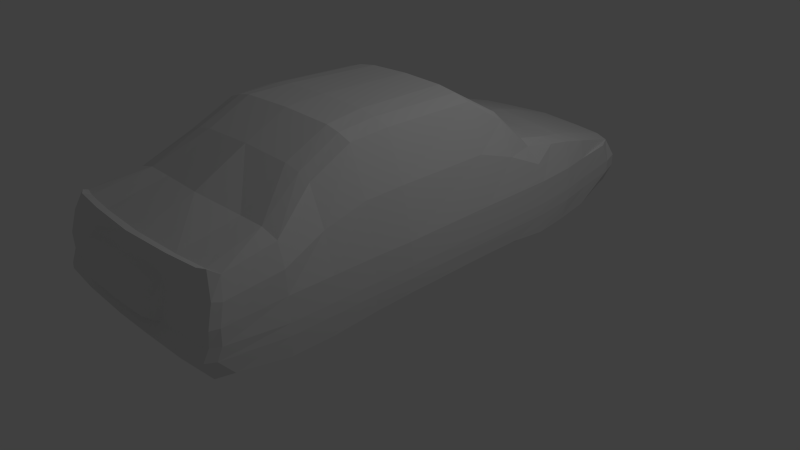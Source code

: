 # Source: hovercar.blend  (saved by Blender 2.70.0; exported with 4.5.12 LTS)
import bpy
from mathutils import Matrix  # noqa: F401  (used for matrix-valued properties, if any)

bpy.ops.wm.read_factory_settings(use_empty=True)
scene = bpy.context.scene
scene.name = 'Scene'

# ---- collections
col_collection_1 = bpy.data.collections.new('Collection 1'); scene.collection.children.link(col_collection_1)

# ---- materials (node trees are filled in below, after node groups)
mat_material = bpy.data.materials.new('Material')
mat_material.alpha_threshold = 0.0
mat_material.roughness = 0.5
mat_material.line_color = (0.0, 0.0, 0.0, 1.0)

# ---- material node trees

# ---- world
world_world = bpy.data.worlds.new('World'); scene.world = world_world
world_world.color = (0.05088, 0.05088, 0.05088)
world_world.use_sun_shadow = False
world_world.sun_shadow_jitter_overblur = 0.0
world_world.cycles.sampling_method = 'MANUAL'
world_world.cycles.sample_map_resolution = 256

# ---- cameras
cam_camera = bpy.data.cameras.new('Camera')
cam_camera.clip_end = 100.0
cam_camera.lens = 35.0
cam_camera.sensor_width = 32.0
cam_camera.sensor_height = 18.0
cam_camera.ortho_scale = 7.314
cam_camera.dof.focus_distance = 0.0

# ---- lights
light_lamp = bpy.data.lights.new('Lamp', 'POINT')
light_lamp.transmission_factor = 0.0
light_lamp.cutoff_distance = 30.0
light_lamp.energy = 100.0
light_lamp.shadow_buffer_clip_start = 1.001
light_lamp.shadow_soft_size = 0.1
light_lamp.shadow_maximum_resolution = 0.006
light_lamp.use_absolute_resolution = True
light_lamp.cycles.use_multiple_importance_sampling = False

# ---- meshes
me_cube = bpy.data.meshes.new('Cube')
me_cube.from_pydata([(-1.361, -3.086, 0.4003), (-1.219, 3.214, 0.4475), (-1.242, -3.086, 1.489), (-1.267, 1.898, 1.341), (0.0, 3.51, 0.3939), (0.0, -3.212, 0.2958), (-1.405, 1.113, 0.308), (-1.38, -3.235, 0.7703), (-1.267, 3.323, 0.7999), (0.0, 2.085, 1.428), (0.0, -3.229, 1.489), (-1.091, 1.113, 1.808), (0.0, 1.113, 0.1476), (0.0, 1.113, 1.93), (0.0, -3.36, 0.7703), (-1.422, 1.113, 0.6592), (0.0, 3.54, 0.7999), (-0.6283, 3.435, 0.3939), (-0.7023, -3.19, 0.2958), (-1.405, 1.621, 0.2522), (-1.402, -3.231, 0.9594), (-1.215, 3.19, 1.041), (-0.7023, 2.01, 1.398), (-0.7023, -3.19, 1.489), (-1.194, 1.522, 1.397), (-1.405, -1.76, 0.2522), (-1.361, -3.302, 0.6182), (-1.267, 3.323, 0.6478), (-1.086, -1.76, 1.883), (-0.7023, 1.113, 0.1476), (0.0, 1.621, -0.04674), (0.0, -1.76, -0.00508), (0.0, -1.76, 2.005), (0.0, 1.522, 1.543), (-0.7023, 1.113, 1.926), (-0.7023, -3.338, 0.7984), (0.0, -3.427, 0.6182), (-1.422, 1.621, 0.6592), (-1.422, -1.76, 0.6592), (-1.422, 1.113, 0.5071), (-1.405, 1.113, 0.9594), (-0.6283, 3.464, 0.7999), (0.0, 3.407, 1.069), (0.0, 3.54, 0.6478), (-0.7023, -1.76, -0.00508), (-0.7023, -1.76, 1.985), (-0.7676, -3.335, 0.9594), (-1.405, 1.621, 0.9594), (-0.6283, 3.464, 0.6478), (-0.7023, 1.621, -0.01642), (-0.7023, 1.522, 1.51), (-0.7023, -3.405, 0.6182), (-1.422, 1.621, 0.5071), (-1.422, -1.76, 0.5071), (-1.405, -1.76, 0.9594), (-0.6283, 3.331, 1.064), (-1.403, -2.33, 0.2522), (-1.294, -2.33, 1.528), (0.0, -2.425, 1.65), (-1.42, -2.33, 0.6592), (0.0, -2.345, -0.00508), (-0.7023, -2.342, -0.00508), (-0.7023, -2.342, 1.592), (-1.42, -2.33, 0.5071), (-1.403, -2.33, 0.9594), (0.0, 0.5889, 0.1847), (-1.405, 0.5889, 0.3159), (-1.035, 0.5889, 2.15), (0.0, 0.5889, 2.272), (-1.422, 0.5889, 0.6592), (-0.7023, 0.5889, 0.1847), (-0.572, 0.5889, 2.252), (-1.422, 0.5889, 0.5071), (-1.405, 0.5889, 0.9594), (0.0, -1.205, 0.03195), (-1.405, -1.205, 0.2892), (-1.068, -1.205, 2.15), (0.0, -1.205, 2.272), (-1.422, -1.205, 0.6592), (-0.7023, -1.205, 0.03195), (-0.7023, -1.205, 2.252), (-1.422, -1.205, 0.5071), (-1.405, -1.205, 0.9594), (-1.08, 3.3, 0.3939), (-1.231, -3.138, 0.2958), (-1.1, 1.954, 1.385), (-1.146, -3.138, 1.489), (-1.239, 1.113, 0.1767), (-1.231, -3.286, 0.7703), (-1.052, 3.409, 0.7999), (-0.9763, 1.113, 1.887), (-1.239, -1.76, 0.1476), (-0.9208, -1.76, 1.947), (-1.231, -3.283, 0.9594), (-1.052, 3.409, 0.6478), (-1.239, 1.621, 0.1476), (-1.073, 1.522, 1.47), (-1.231, -3.353, 0.6182), (-1.013, 3.276, 1.055), (-1.238, -2.336, 0.1476), (-1.054, -2.336, 1.592), (-1.239, 0.5889, 0.1847), (-0.8288, 0.5889, 2.213), (-1.239, -1.205, 0.1847), (-0.8892, -1.205, 2.213), (-1.263, 3.009, 0.4261), (0.0, 3.274, 0.3215), (-1.325, 3.114, 0.7796), (-1.308, 3.0, 1.029), (-0.6283, 3.209, 0.3215), (-1.325, 3.114, 0.6275), (-1.138, 3.082, 0.3215), (0.0, -0.6834, 0.1847), (-1.419, -0.6834, 0.3159), (-1.066, -0.6834, 2.181), (0.0, -0.6834, 2.302), (-1.436, -0.6834, 0.6592), (-0.7023, -0.6834, 0.1847), (-0.6372, -0.6834, 2.283), (-1.436, -0.6834, 0.5071), (-1.419, -0.6834, 0.9594), (-1.239, -0.6834, 0.1847), (-0.859, -0.6834, 2.244), (-1.275, 2.537, 1.218), (-1.276, 2.191, 1.296), (0.0, 2.741, 1.284), (0.0, 2.385, 1.382), (-0.7023, 2.665, 1.257), (-0.7023, 2.309, 1.354), (-1.045, 2.61, 1.245), (-1.075, 2.254, 1.333), (-1.343, 2.561, 0.3239), (-1.386, 2.057, 0.2816), (0.0, 2.666, 0.02492), (0.0, 2.199, -0.01731), (-1.36, 2.575, 0.7273), (-1.403, 2.162, 0.6872), (-1.343, 2.511, 0.9988), (-1.386, 2.136, 0.9756), (-0.7023, 2.629, 0.05524), (-0.7023, 2.184, 0.01301), (-1.36, 2.575, 0.5752), (-1.403, 2.162, 0.5351), (-1.201, 2.603, 0.2193), (-1.214, 2.173, 0.1771), (-1.392, -2.991, 0.3817), (-1.324, -2.991, 1.432), (0.0, -3.12, 1.447), (-1.427, -3.121, 0.7563), (0.0, -3.103, 0.2771), (-0.7023, -3.084, 1.44), (-1.409, -3.179, 0.6042), (-1.433, -3.118, 0.9594), (-0.7023, -3.084, 0.2771), (-1.232, -3.037, 0.2771), (-1.144, -3.037, 1.44), (-1.38, -3.157, 1.229), (0.0, -3.324, 1.317), (-1.29, 1.113, 1.392), (-0.7023, -3.261, 1.249), (-1.343, 1.571, 1.182), (-1.288, -1.76, 1.43), (-1.383, -2.33, 1.249), (-1.262, 0.5889, 1.566), (-1.279, -1.205, 1.566), (-1.231, -3.209, 1.229), (-1.285, -0.6834, 1.581), (-1.408, -3.053, 1.2), (0.0, -3.488, 0.8635), (-0.5783, -3.474, 0.8635), (0.0, -3.486, 0.9831), (-0.5888, -3.472, 0.9831), (0.0, -3.465, 1.153), (-0.5783, -3.425, 1.153), (-0.3512, -3.349, 0.7703), (0.0, -3.393, 1.276), (-0.751, -3.337, 0.8815), (-0.7607, -3.298, 1.094), (-0.672, -3.404, 0.9707), (-0.3512, -3.293, 1.317), (0.0, -3.487, 0.9233), (-0.3543, -3.481, 0.8635), (-0.3543, -3.479, 0.9831), (-0.5878, -3.473, 0.9353), (-0.5888, -3.448, 1.068), (0.0, -3.475, 1.068), (-0.3543, -3.445, 1.153), (-0.6613, -3.33, 1.208), (-0.6516, -3.407, 0.8253), (0.0, -3.429, 0.7777), (-0.6664, -3.367, 1.086), (-0.3528, -3.362, 1.276), (-0.3543, -3.48, 0.9275), (-0.3543, -3.462, 1.068), (-0.6664, -3.406, 0.9108), (-0.3528, -3.418, 0.7777)], [], [(154, 84, 0, 145), (155, 146, 2, 86), (165, 86, 2, 156), (3, 47, 160, 24), (94, 83, 1, 27), (95, 87, 6, 19), (96, 24, 11, 90), (97, 88, 7, 26), (110, 107, 8, 27), (72, 69, 15, 39), (163, 67, 11, 158), (98, 89, 8, 21), (103, 91, 25, 75), (74, 31, 44, 79), (149, 5, 18, 153), (147, 150, 23, 10), (77, 80, 45, 32), (104, 76, 28, 92), (88, 93, 20, 7), (190, 178, 171, 184), (157, 10, 23, 159, 179), (107, 108, 21, 8), (15, 40, 47, 37), (158, 11, 24, 160), (89, 94, 27, 8), (16, 43, 48, 41), (43, 4, 17, 48), (144, 95, 19, 132), (134, 30, 49, 140), (30, 12, 29, 49), (33, 50, 34, 13), (9, 22, 50, 33), (85, 3, 24, 96), (84, 97, 26, 0), (5, 36, 51, 18), (36, 14, 174, 35, 51), (105, 110, 27, 1), (6, 39, 52, 19), (39, 15, 37, 52), (66, 72, 39, 6), (56, 63, 53, 25), (63, 59, 38, 53), (69, 73, 40, 15), (59, 64, 54, 38), (162, 57, 28, 161), (129, 98, 21, 123), (125, 42, 55, 127), (42, 16, 41, 55), (91, 99, 56, 25), (92, 28, 57, 100), (31, 60, 61, 44), (32, 45, 62, 58), (145, 151, 63, 56), (151, 148, 59, 63), (148, 152, 64, 59), (167, 146, 57, 162), (119, 116, 69, 72), (166, 114, 67, 163), (87, 101, 66, 6), (12, 65, 70, 29), (13, 34, 71, 68), (90, 11, 67, 102), (113, 119, 72, 66), (116, 120, 73, 69), (121, 103, 75, 113), (112, 74, 79, 117), (115, 118, 80, 77), (122, 114, 76, 104), (53, 38, 78, 81), (161, 28, 76, 164), (25, 53, 81, 75), (38, 54, 82, 78), (124, 138, 47, 3), (153, 18, 84, 154), (150, 155, 86, 23), (159, 23, 86, 165), (48, 17, 83, 94), (49, 29, 87, 95), (50, 96, 90, 34), (51, 35, 88, 97), (55, 41, 89, 98), (79, 44, 91, 103), (80, 104, 92, 45), (35, 176, 46, 93, 88), (41, 48, 94, 89), (140, 49, 95, 144), (22, 85, 96, 50), (18, 51, 97, 84), (127, 55, 98, 129), (44, 61, 99, 91), (45, 92, 100, 62), (29, 70, 101, 87), (34, 90, 102, 71), (117, 79, 103, 121), (118, 122, 104, 80), (141, 135, 107, 110), (135, 137, 108, 107), (83, 111, 105, 1), (4, 106, 109, 17), (131, 141, 110, 105), (17, 109, 111, 83), (81, 78, 116, 119), (164, 76, 114, 166), (75, 81, 119, 113), (78, 82, 120, 116), (101, 121, 113, 66), (65, 112, 117, 70), (68, 71, 118, 115), (102, 67, 114, 122), (70, 117, 121, 101), (71, 102, 122, 118), (111, 143, 131, 105), (143, 144, 132, 131), (106, 133, 139, 109), (133, 134, 140, 139), (85, 130, 124, 3), (130, 129, 123, 124), (9, 126, 128, 22), (126, 125, 127, 128), (21, 108, 137, 123), (123, 137, 138, 124), (109, 139, 143, 111), (139, 140, 144, 143), (22, 128, 130, 85), (128, 127, 129, 130), (52, 37, 136, 142), (142, 136, 135, 141), (37, 47, 138, 136), (136, 138, 137, 135), (19, 52, 142, 132), (132, 142, 141, 131), (99, 154, 145, 56), (100, 57, 146, 155), (60, 149, 153, 61), (58, 62, 150, 147), (0, 26, 151, 145), (26, 7, 148, 151), (7, 20, 152, 148), (156, 2, 146, 167), (61, 153, 154, 99), (62, 100, 155, 150), (93, 165, 156, 20), (73, 163, 158, 40), (191, 187, 173, 186), (40, 158, 160, 47), (64, 162, 161, 54), (152, 167, 162, 64), (120, 166, 163, 73), (54, 161, 164, 82), (46, 177, 159, 165, 93), (82, 164, 166, 120), (20, 156, 167, 152), (192, 182, 171, 183), (193, 186, 173, 184), (194, 188, 169, 183), (195, 189, 168, 181), (187, 190, 184, 173), (159, 177, 190, 187), (177, 46, 178, 190), (175, 191, 186, 172), (157, 179, 191, 175), (179, 159, 187, 191), (181, 192, 183, 169), (168, 180, 192, 181), (180, 170, 182, 192), (182, 193, 184, 171), (170, 185, 193, 182), (185, 172, 186, 193), (178, 194, 183, 171), (46, 176, 194, 178), (176, 35, 188, 194), (188, 195, 181, 169), (35, 174, 195, 188), (174, 14, 189, 195)])
me_cube.materials.append(mat_material)
me_cube.use_remesh_preserve_volume = False
me_cube.use_remesh_preserve_attributes = False
me_cube.use_mirror_vertex_groups = False
me_cube.update()

# ---- objects
ob_cube = bpy.data.objects.new('Cube', me_cube)
ob_lamp = bpy.data.objects.new('Lamp', light_lamp)
ob_camera = bpy.data.objects.new('Camera', cam_camera)

# ---- transforms, parenting, visibility, modifiers, constraints
ob_cube.location = (0.0, 0.0, 0.0)
ob_cube.lock_rotations_4d = False
ob_cube.empty_display_type = 'ARROWS'
ob_cube.lineart.crease_threshold = 0.0
_m = ob_cube.modifiers.new('Mirror', 'MIRROR')
_m.use_clip = True
ob_lamp.location = (4.076, 1.005, 5.904)
ob_lamp.rotation_euler = (0.6503, 0.05522, 1.866)
ob_lamp.lock_rotations_4d = False
ob_lamp.empty_display_type = 'ARROWS'
ob_lamp.color = (0.0, 0.0, 0.0, 0.0)
ob_lamp.lineart.crease_threshold = 0.0
ob_camera.location = (7.481, -6.508, 5.344)
ob_camera.rotation_euler = (1.109, 0.01082, 0.8149)
ob_camera.lock_rotations_4d = False
ob_camera.empty_display_type = 'ARROWS'
ob_camera.color = (0.0, 0.0, 0.0, 0.0)
ob_camera.display_type = 'WIRE'
ob_camera.lineart.crease_threshold = 0.0

# ---- collection membership
col_collection_1.objects.link(ob_cube)
col_collection_1.objects.link(ob_lamp)
col_collection_1.objects.link(ob_camera)

# ---- scene / render settings (as saved in the file)
scene.camera = ob_camera
scene.frame_start = 1; scene.frame_end = 250; scene.frame_set(2)
scene.render.engine = 'CYCLES'
scene.render.resolution_percentage = 50
scene.render.dither_intensity = 0.0
scene.cycles.use_denoising = False
scene.cycles.samples = 10
scene.cycles.sampling_pattern = 'TABULATED_SOBOL'
scene.cycles.light_sampling_threshold = 0.0
scene.cycles.use_adaptive_sampling = False
scene.cycles.use_light_tree = False
scene.cycles.blur_glossy = 0.0
scene.cycles.volume_bounces = 1
scene.cycles.pixel_filter_type = 'GAUSSIAN'
scene.cycles.sample_clamp_indirect = 0.0
scene.view_settings.view_transform = 'Standard'
bpy.context.view_layer.update()
